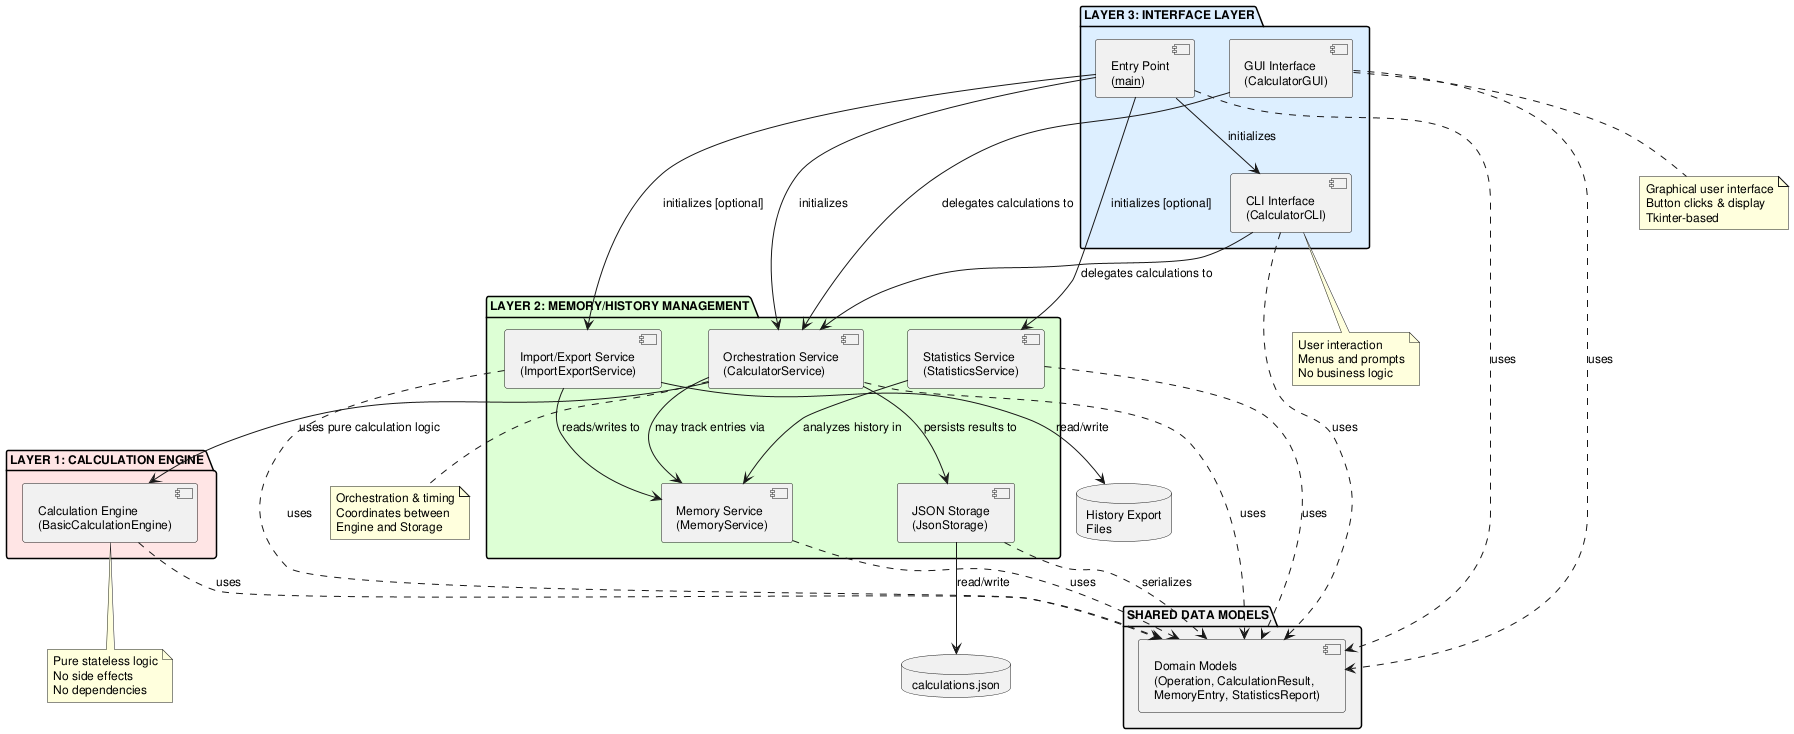

The diagram above was rendered by PlantUML. Its source (embedded in the PNG):
@startuml component_diagram

skinparam componentStyle uml2
skinparam defaultFontSize 12
top to bottom direction

' ============================================================================
' LAYER 3: INTERFACE LAYER (top)
' ============================================================================
package "LAYER 3: INTERFACE LAYER" #DDEEFF {
    component "Entry Point\n(__main__)" as Main
    component "CLI Interface\n(CalculatorCLI)" as CLI
    component "GUI Interface\n(CalculatorGUI)" as GUI
}

' ============================================================================
' LAYER 2: MEMORY/HISTORY MANAGEMENT (middle)
' ============================================================================
package "LAYER 2: MEMORY/HISTORY MANAGEMENT" #DDFFD4 {
    component "Orchestration Service\n(CalculatorService)" as Service
    component "Memory Service\n(MemoryService)" as Memory
    component "Statistics Service\n(StatisticsService)" as Stats
    component "Import/Export Service\n(ImportExportService)" as Import
    component "JSON Storage\n(JsonStorage)" as Store
}

' ============================================================================
' LAYER 1: CALCULATION ENGINE (bottom)
' ============================================================================
package "LAYER 1: CALCULATION ENGINE" #FFE5E5 {
    component "Calculation Engine\n(BasicCalculationEngine)" as Calc
}

' ============================================================================
' SHARED DATA MODELS (accessible to all layers)
' ============================================================================
package "SHARED DATA MODELS" #F0F0F0 {
    component "Domain Models\n(Operation, CalculationResult,\nMemoryEntry, StatisticsReport)" as Models
}

' ============================================================================
' EXTERNAL STORAGE (outside application)
' ============================================================================
database "calculations.json" as DB
database "History Export\nFiles" as HistFiles

' ============================================================================
' DEPENDENCIES (Upward Flow - Layer 3 -> Layer 2 -> Layer 1)
' ============================================================================

' Entry point initialization
Main --> CLI : initializes
Main --> Service : initializes
Main --> Stats : initializes [optional]
Main --> Import : initializes [optional]

' Layer 3 -> Layer 2: Interface uses orchestration service
CLI --> Service : delegates calculations to
GUI --> Service : delegates calculations to

' Layer 2 -> Layer 1: Service uses calculation engine
Service --> Calc : uses pure calculation logic

' Layer 2 Internal: Service coordination
Service --> Store : persists results to
Service --> Memory : may track entries via
Stats --> Memory : analyzes history in
Import --> Memory : reads/writes to

' Layer 2 -> External Storage
Store --> DB : read/write
Import --> HistFiles : read/write

' All layers use shared models
Main ..> Models : uses
CLI ..> Models : uses
GUI ..> Models : uses
Service ..> Models : uses
Memory ..> Models : uses
Stats ..> Models : uses
Import ..> Models : uses
Calc ..> Models : uses
Store ..> Models : serializes

note bottom of Calc
  Pure stateless logic
  No side effects
  No dependencies
end note

note bottom of Service
  Orchestration & timing
  Coordinates between
  Engine and Storage
end note

note bottom of CLI
  User interaction
  Menus and prompts
  No business logic
end note

note bottom of GUI
  Graphical user interface
  Button clicks & display
  Tkinter-based
end note

@enduml